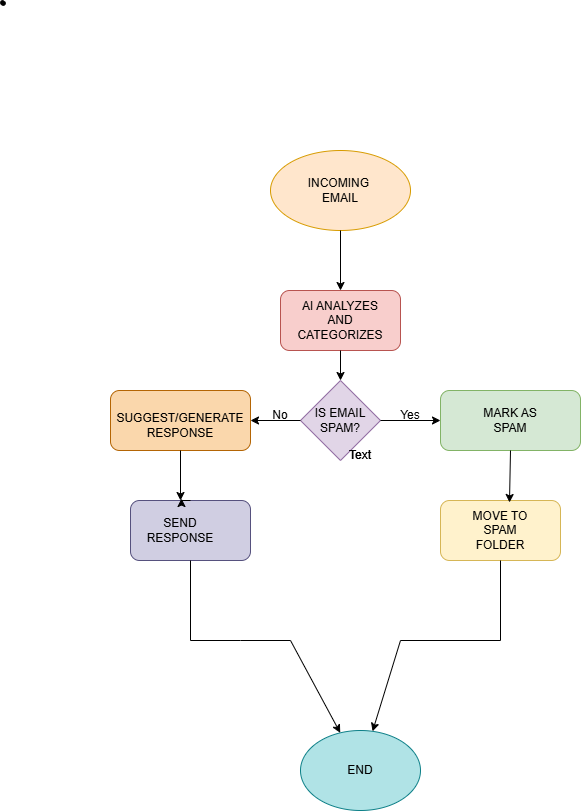

The diagram above was exported from draw.io. Its source (the exported page's mxGraphModel, read from the mxfile embedded in the PNG):
<mxGraphModel dx="1106" dy="997" grid="1" gridSize="10" guides="1" tooltips="1" connect="1" arrows="1" fold="1" page="0" pageScale="1" pageWidth="850" pageHeight="1100" math="0" shadow="0">
  <root>
    <mxCell id="0" />
    <mxCell id="1" parent="0" />
    <mxCell id="0ukbegBAugVQFYqFTU1g-1" parent="1" style="ellipse;whiteSpace=wrap;html=1;fillColor=#ffe6cc;strokeColor=#d79b00;" value="" vertex="1">
      <mxGeometry height="80" width="140" x="340" y="70" as="geometry" />
    </mxCell>
    <mxCell id="0ukbegBAugVQFYqFTU1g-2" parent="1" style="rounded=1;whiteSpace=wrap;html=1;fillColor=#f8cecc;strokeColor=#b85450;" value="" vertex="1">
      <mxGeometry height="60" width="120" x="350" y="210" as="geometry" />
    </mxCell>
    <mxCell id="0ukbegBAugVQFYqFTU1g-3" parent="1" style="rhombus;whiteSpace=wrap;html=1;fillColor=#e1d5e7;strokeColor=#9673a6;" value="" vertex="1">
      <mxGeometry height="80" width="80" x="370" y="300" as="geometry" />
    </mxCell>
    <mxCell id="0ukbegBAugVQFYqFTU1g-6" edge="1" parent="1" source="0ukbegBAugVQFYqFTU1g-1" style="endArrow=classic;html=1;rounded=0;exitX=0.5;exitY=1;exitDx=0;exitDy=0;entryX=0.5;entryY=0;entryDx=0;entryDy=0;" target="0ukbegBAugVQFYqFTU1g-2" value="">
      <mxGeometry height="50" relative="1" width="50" as="geometry">
        <mxPoint x="400" y="340" as="sourcePoint" />
        <mxPoint x="450" y="290" as="targetPoint" />
      </mxGeometry>
    </mxCell>
    <mxCell id="0ukbegBAugVQFYqFTU1g-7" edge="1" parent="1" source="0ukbegBAugVQFYqFTU1g-2" style="endArrow=classic;html=1;rounded=0;exitX=0.5;exitY=1;exitDx=0;exitDy=0;entryX=0.5;entryY=0;entryDx=0;entryDy=0;" target="0ukbegBAugVQFYqFTU1g-3" value="">
      <mxGeometry height="50" relative="1" width="50" as="geometry">
        <mxPoint x="400" y="340" as="sourcePoint" />
        <mxPoint x="450" y="290" as="targetPoint" />
      </mxGeometry>
    </mxCell>
    <mxCell id="0ukbegBAugVQFYqFTU1g-8" edge="1" parent="1" source="0ukbegBAugVQFYqFTU1g-3" style="endArrow=classic;html=1;rounded=0;exitX=1;exitY=0.5;exitDx=0;exitDy=0;" value="">
      <mxGeometry height="50" relative="1" width="50" as="geometry">
        <mxPoint x="400" y="340" as="sourcePoint" />
        <mxPoint x="510" y="340" as="targetPoint" />
      </mxGeometry>
    </mxCell>
    <mxCell id="0ukbegBAugVQFYqFTU1g-9" parent="1" style="rounded=1;whiteSpace=wrap;html=1;fillColor=#d5e8d4;strokeColor=#82b366;" value="" vertex="1">
      <mxGeometry height="60" width="140" x="510" y="310" as="geometry" />
    </mxCell>
    <mxCell id="0ukbegBAugVQFYqFTU1g-10" edge="1" parent="1" source="0ukbegBAugVQFYqFTU1g-3" style="endArrow=classic;html=1;rounded=0;exitX=0;exitY=0.5;exitDx=0;exitDy=0;" value="">
      <mxGeometry height="50" relative="1" width="50" as="geometry">
        <mxPoint x="400" y="340" as="sourcePoint" />
        <mxPoint x="320" y="340" as="targetPoint" />
      </mxGeometry>
    </mxCell>
    <mxCell id="0ukbegBAugVQFYqFTU1g-11" parent="1" style="rounded=1;whiteSpace=wrap;html=1;fillColor=#fad7ac;strokeColor=#b46504;" value="" vertex="1">
      <mxGeometry height="60" width="140" x="180" y="310" as="geometry" />
    </mxCell>
    <mxCell id="0ukbegBAugVQFYqFTU1g-12" edge="1" parent="1" source="0ukbegBAugVQFYqFTU1g-11" style="endArrow=classic;html=1;rounded=0;exitX=0.5;exitY=1;exitDx=0;exitDy=0;" value="">
      <mxGeometry height="50" relative="1" width="50" as="geometry">
        <mxPoint x="400" y="340" as="sourcePoint" />
        <mxPoint x="250" y="420" as="targetPoint" />
      </mxGeometry>
    </mxCell>
    <mxCell id="0ukbegBAugVQFYqFTU1g-13" parent="1" style="rounded=1;whiteSpace=wrap;html=1;fillColor=#d0cee2;strokeColor=#56517e;" value="" vertex="1">
      <mxGeometry height="60" width="120" x="200" y="420" as="geometry" />
    </mxCell>
    <mxCell id="0ukbegBAugVQFYqFTU1g-14" parent="1" style="rounded=1;whiteSpace=wrap;html=1;fillColor=#fff2cc;strokeColor=#d6b656;" value="" vertex="1">
      <mxGeometry height="60" width="120" x="510" y="420" as="geometry" />
    </mxCell>
    <mxCell id="0ukbegBAugVQFYqFTU1g-16" edge="1" parent="1" style="endArrow=none;html=1;rounded=0;entryX=0.5;entryY=1;entryDx=0;entryDy=0;" target="0ukbegBAugVQFYqFTU1g-13" value="">
      <mxGeometry height="50" relative="1" width="50" as="geometry">
        <mxPoint x="260" y="560" as="sourcePoint" />
        <mxPoint x="450" y="490" as="targetPoint" />
      </mxGeometry>
    </mxCell>
    <mxCell id="0ukbegBAugVQFYqFTU1g-17" edge="1" parent="1" style="endArrow=none;html=1;rounded=0;entryX=0.5;entryY=1;entryDx=0;entryDy=0;" target="0ukbegBAugVQFYqFTU1g-14" value="">
      <mxGeometry height="50" relative="1" width="50" as="geometry">
        <mxPoint x="570" y="560" as="sourcePoint" />
        <mxPoint x="450" y="490" as="targetPoint" />
      </mxGeometry>
    </mxCell>
    <mxCell id="0ukbegBAugVQFYqFTU1g-18" parent="1" style="ellipse;whiteSpace=wrap;html=1;fillColor=#b0e3e6;strokeColor=#0e8088;" value="" vertex="1">
      <mxGeometry height="80" width="120" x="370" y="650" as="geometry" />
    </mxCell>
    <mxCell id="0ukbegBAugVQFYqFTU1g-19" edge="1" parent="1" style="endArrow=classic;html=1;rounded=0;" target="0ukbegBAugVQFYqFTU1g-18" value="">
      <mxGeometry height="50" relative="1" width="50" as="geometry">
        <Array as="points">
          <mxPoint x="310" y="560" />
          <mxPoint x="360" y="560" />
        </Array>
        <mxPoint x="260" y="560" as="sourcePoint" />
        <mxPoint x="450" y="490" as="targetPoint" />
      </mxGeometry>
    </mxCell>
    <mxCell id="0ukbegBAugVQFYqFTU1g-20" edge="1" parent="1" style="endArrow=classic;html=1;rounded=0;" target="0ukbegBAugVQFYqFTU1g-18" value="">
      <mxGeometry height="50" relative="1" width="50" as="geometry">
        <Array as="points">
          <mxPoint x="470" y="560" />
        </Array>
        <mxPoint x="570" y="560" as="sourcePoint" />
        <mxPoint x="450" y="490" as="targetPoint" />
      </mxGeometry>
    </mxCell>
    <mxCell id="0ukbegBAugVQFYqFTU1g-21" parent="1" style="text;html=1;whiteSpace=wrap;strokeColor=none;fillColor=none;align=center;verticalAlign=middle;rounded=0;" value="INCOMING&amp;nbsp; EMAIL" vertex="1">
      <mxGeometry height="30" width="60" x="380" y="95" as="geometry" />
    </mxCell>
    <mxCell id="0ukbegBAugVQFYqFTU1g-22" parent="1" style="text;html=1;whiteSpace=wrap;strokeColor=none;fillColor=none;align=center;verticalAlign=middle;rounded=0;" value="AI ANALYZES AND CATEGORIZES" vertex="1">
      <mxGeometry height="30" width="60" x="380" y="225" as="geometry" />
    </mxCell>
    <mxCell id="0ukbegBAugVQFYqFTU1g-23" parent="1" style="text;html=1;whiteSpace=wrap;strokeColor=none;fillColor=none;align=center;verticalAlign=middle;rounded=0;" value="IS EMAIL SPAM?" vertex="1">
      <mxGeometry height="30" width="60" x="380" y="325" as="geometry" />
    </mxCell>
    <mxCell id="0ukbegBAugVQFYqFTU1g-24" parent="1" style="text;html=1;whiteSpace=wrap;strokeColor=none;fillColor=none;align=center;verticalAlign=middle;rounded=0;" value="Yes" vertex="1">
      <mxGeometry height="30" width="60" x="450" y="320" as="geometry" />
    </mxCell>
    <mxCell id="0ukbegBAugVQFYqFTU1g-26" parent="1" style="text;html=1;whiteSpace=wrap;strokeColor=none;fillColor=none;align=center;verticalAlign=middle;rounded=0;" value="No" vertex="1">
      <mxGeometry height="30" width="60" x="320" y="320" as="geometry" />
    </mxCell>
    <mxCell id="0ukbegBAugVQFYqFTU1g-30" parent="1" style="text;html=1;whiteSpace=wrap;strokeColor=none;fillColor=none;align=center;verticalAlign=middle;rounded=0;" value="MARK AS SPAM" vertex="1">
      <mxGeometry height="30" width="60" x="550" y="325" as="geometry" />
    </mxCell>
    <mxCell id="0ukbegBAugVQFYqFTU1g-37" parent="1" style="text;html=1;whiteSpace=wrap;strokeColor=none;fillColor=none;align=center;verticalAlign=middle;rounded=0;" value="MOVE TO SPAM FOLDER" vertex="1">
      <mxGeometry height="30" width="60" x="540" y="435" as="geometry" />
    </mxCell>
    <mxCell id="0ukbegBAugVQFYqFTU1g-39" edge="1" parent="1" source="0ukbegBAugVQFYqFTU1g-9" style="endArrow=classic;html=1;rounded=0;exitX=0.5;exitY=1;exitDx=0;exitDy=0;entryX=0.575;entryY=0.033;entryDx=0;entryDy=0;entryPerimeter=0;" target="0ukbegBAugVQFYqFTU1g-14" value="">
      <mxGeometry height="50" relative="1" width="50" as="geometry">
        <mxPoint x="400" y="440" as="sourcePoint" />
        <mxPoint x="450" y="390" as="targetPoint" />
      </mxGeometry>
    </mxCell>
    <mxCell id="0ukbegBAugVQFYqFTU1g-40" parent="1" style="text;html=1;whiteSpace=wrap;align=center;verticalAlign=middle;rounded=0;" value="END" vertex="1">
      <mxGeometry height="30" width="60" x="400" y="675" as="geometry" />
    </mxCell>
    <mxCell id="0ukbegBAugVQFYqFTU1g-41" edge="1" parent="1" source="0ukbegBAugVQFYqFTU1g-40" style="edgeStyle=orthogonalEdgeStyle;rounded=0;orthogonalLoop=1;jettySize=auto;html=1;exitX=0.5;exitY=1;exitDx=0;exitDy=0;" target="0ukbegBAugVQFYqFTU1g-40">
      <mxGeometry relative="1" as="geometry" />
    </mxCell>
    <mxCell id="0ukbegBAugVQFYqFTU1g-42" parent="1" style="shape=stencil(fZbdcgIhDIWfZm8zQAg/17Z9j85U606tdqz9e/tmZ0c0uJ47xP0I5JwEBl59bp8/1kNwn6fj4W39M76ctgM/DCGM++36OJ50NPDjwKvN4bh+PR6+9i/z74/n6ctp9H74nlb4nbmSKZeJCu5vngmZ6jzzNAO7cX8FVKEsBuBKrgKg9oAE8gkCbLeUhEoEQKSUDZDLeWYRKIl8MEDRmHwfyBrBG6Amyu4+kDxxMoB3jhwgYu7TVAsVkFcWCs4CTBEoF4RctKeOxHIf8IXYpikHikAIf+MNUW94AGSSaoAoFIE3AlOyeWU+p2E5S9yfQZcQILVuQOwZdJNoS9Ls3wA5u2XZTIHECqeJ9kDpSaauRiNVcAY1QhdBzeLBli5WazpkSsBLV25uRaqWRyFawTQzRRIQYirJzq5atkBqLfouwqUxLBepthWb10vrWZY6UOAeyKCCtDV625mm9gmUC4Wc3VLJMMIE1BsA2FW9JraVlQB7n3c9oMKhCLEvIM1zBPZ25/umNQ1tVEC2G+fFCC8g398O2hNQuQlVu752DBfA+q0ptnqO5JFmeuIuo9DY7KjY71UxdJV4EntifPWorW++R/dC4t7V3DlIB5cHx2bc7eb3yvX//QNFp+bHDT/+Aw==);lineShape=1;strokeColor=default;" value="" vertex="1">
      <mxGeometry height="4.665236216357698" width="4.672539772115442" x="69.99796084247566" y="-80.00468754148085" as="geometry" />
    </mxCell>
    <mxCell id="0ukbegBAugVQFYqFTU1g-43" parent="1" style="text;html=1;whiteSpace=wrap;strokeColor=none;fillColor=none;align=center;verticalAlign=middle;rounded=0;" value="Text" vertex="1">
      <mxGeometry height="30" width="60" x="400" y="360" as="geometry" />
    </mxCell>
    <mxCell id="0ukbegBAugVQFYqFTU1g-44" parent="1" style="text;html=1;whiteSpace=wrap;strokeColor=none;fillColor=none;align=center;verticalAlign=middle;rounded=0;" value="Text" vertex="1">
      <mxGeometry height="30" width="60" x="400" y="360" as="geometry" />
    </mxCell>
    <mxCell id="0ukbegBAugVQFYqFTU1g-45" parent="1" style="text;html=1;whiteSpace=wrap;strokeColor=none;fillColor=none;align=center;verticalAlign=middle;rounded=0;" value="SUGGEST/GENERATE RESPONSE" vertex="1">
      <mxGeometry height="30" width="30" x="235" y="330" as="geometry" />
    </mxCell>
    <mxCell id="0ukbegBAugVQFYqFTU1g-47" edge="1" parent="1" source="0ukbegBAugVQFYqFTU1g-13" style="edgeStyle=orthogonalEdgeStyle;rounded=0;orthogonalLoop=1;jettySize=auto;html=1;exitX=0.5;exitY=0;exitDx=0;exitDy=0;entryX=0.425;entryY=-0.033;entryDx=0;entryDy=0;entryPerimeter=0;" target="0ukbegBAugVQFYqFTU1g-13">
      <mxGeometry relative="1" as="geometry" />
    </mxCell>
    <mxCell id="0ukbegBAugVQFYqFTU1g-48" parent="1" style="text;html=1;whiteSpace=wrap;strokeColor=none;fillColor=none;align=center;verticalAlign=middle;rounded=0;" value="SEND RESPONSE" vertex="1">
      <mxGeometry height="30" width="60" x="220" y="435" as="geometry" />
    </mxCell>
  </root>
</mxGraphModel>